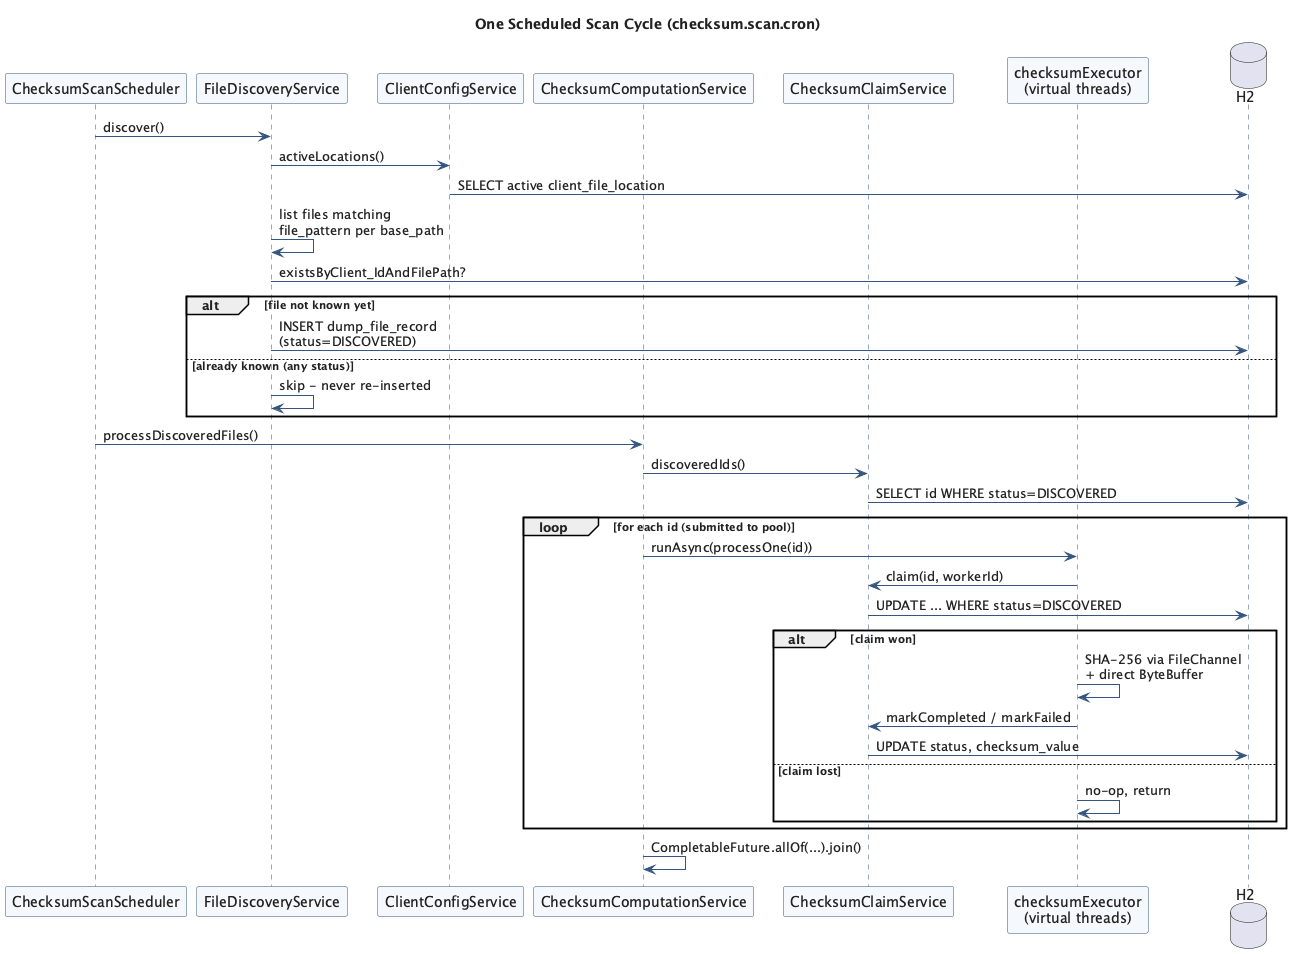

The diagram above was rendered by PlantUML. Its source (embedded in the PNG):
@startuml scan-cycle-sequence
skinparam backgroundColor #FFFFFF
skinparam defaultFontColor #222222
skinparam sequenceParticipant {
  BackgroundColor #F5F8FC
  BorderColor #33557F
}
skinparam sequenceLifeLineBorderColor #33557F
skinparam ArrowColor #33557F

title One Scheduled Scan Cycle (checksum.scan.cron)

participant "ChecksumScanScheduler" as Sched
participant "FileDiscoveryService" as Disc
participant "ClientConfigService" as Cfg
participant "ChecksumComputationService" as Comp
participant "ChecksumClaimService" as Claim
participant "checksumExecutor\n(virtual threads)" as Pool
database "H2" as DB

Sched -> Disc : discover()
Disc -> Cfg : activeLocations()
Cfg -> DB : SELECT active client_file_location
Disc -> Disc : list files matching\nfile_pattern per base_path
Disc -> DB : existsByClient_IdAndFilePath?
alt file not known yet
  Disc -> DB : INSERT dump_file_record\n(status=DISCOVERED)
else already known (any status)
  Disc -> Disc : skip - never re-inserted
end

Sched -> Comp : processDiscoveredFiles()
Comp -> Claim : discoveredIds()
Claim -> DB : SELECT id WHERE status=DISCOVERED
loop for each id (submitted to pool)
  Comp -> Pool : runAsync(processOne(id))
  Pool -> Claim : claim(id, workerId)
  Claim -> DB : UPDATE ... WHERE status=DISCOVERED
  alt claim won
    Pool -> Pool : SHA-256 via FileChannel\n+ direct ByteBuffer
    Pool -> Claim : markCompleted / markFailed
    Claim -> DB : UPDATE status, checksum_value
  else claim lost
    Pool -> Pool : no-op, return
  end
end
Comp -> Comp : CompletableFuture.allOf(...).join()

@enduml